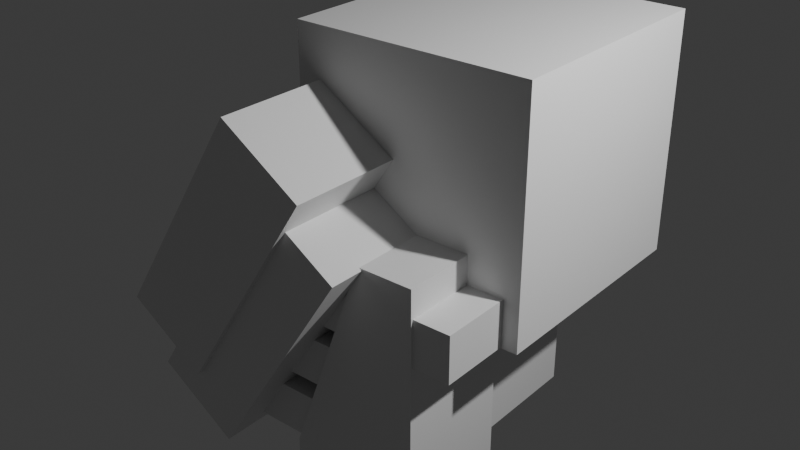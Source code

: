 # Source: PromoStands.blend  (saved by Blender 4.5.90; exported with 4.5.12 LTS)
import bpy
from mathutils import Matrix  # noqa: F401  (used for matrix-valued properties, if any)

bpy.ops.wm.read_factory_settings(use_empty=True)
scene = bpy.context.scene
scene.name = 'Scene'

# ---- collections
col_collection = bpy.data.collections.new('Collection'); scene.collection.children.link(col_collection)
col_export = bpy.data.collections.new('Export'); scene.collection.children.link(col_export)

# ---- materials (node trees are filled in below, after node groups)
mat_material = bpy.data.materials.new('Material')
mat_material.alpha_threshold = 0.0
mat_material.roughness = 0.5
mat_material.line_color = (0.0, 0.0, 0.0, 1.0)
mat_material_001 = bpy.data.materials.new('Material.001')
mat_material_001.alpha_threshold = 0.0
mat_material_001.roughness = 0.5
mat_material_001.line_color = (0.0, 0.0, 0.0, 1.0)

# ---- material node trees
mat_material.use_nodes = True; mat_material.node_tree.nodes.clear()
_N = mat_material.node_tree.nodes; _L = mat_material.node_tree.links
n0 = _N.new('ShaderNodeOutputMaterial'); n0.name = 'Material Output'; n0.location = (200, 100)
n1 = _N.new('ShaderNodeBsdfPrincipled'); n1.name = 'Principled BSDF'; n1.location = (-200, 100)
n1.inputs[3].default_value = 1.45
_L.new(n1.outputs[0], n0.inputs[0])
n0.is_active_output = True
mat_material_001.use_nodes = True; mat_material_001.node_tree.nodes.clear()
_N = mat_material_001.node_tree.nodes; _L = mat_material_001.node_tree.links
n0 = _N.new('ShaderNodeOutputMaterial'); n0.name = 'Material Output'; n0.location = (200, 100)
n1 = _N.new('ShaderNodeBsdfPrincipled'); n1.name = 'Principled BSDF'; n1.location = (-200, 100)
n1.inputs[3].default_value = 1.45
_L.new(n1.outputs[0], n0.inputs[0])
n0.is_active_output = True

# ---- world
world_world = bpy.data.worlds.new('World'); scene.world = world_world
world_world.use_nodes = True; world_world.node_tree.nodes.clear()
_N = world_world.node_tree.nodes; _L = world_world.node_tree.links
n0 = _N.new('ShaderNodeOutputWorld'); n0.name = 'World Output'; n0.location = (200, 100)
n1 = _N.new('ShaderNodeBackground'); n1.name = 'Background'; n1.location = (-200, 100)
n1.inputs[0].default_value = (0.05088, 0.05088, 0.05088, 1.0)
_L.new(n1.outputs[0], n0.inputs[0])
n0.is_active_output = True
world_world.color = (0.05088, 0.05088, 0.05088)
world_world.sun_shadow_jitter_overblur = 0.0

# ---- lights
light_light = bpy.data.lights.new('Light', 'POINT')
light_light.energy = 1000.0
light_light.shadow_soft_size = 0.1

# ---- meshes
me_cube_001 = bpy.data.meshes.new('Cube.001')
me_cube_001.from_pydata([(1.0, 1.0, 1.0), (1.0, 1.0, -1.0), (1.0, -1.0, 1.0), (0.8648, 0.9699, 0.7604), (0.8648, 0.9699, 0.3736), (0.4325, 0.9863, 0.2076), (0.2328, 0.9811, -0.3367), (0.4325, 0.9863, -0.1792), (1.0, -1.0, -1.0), (0.8648, -0.9604, 0.7604), (0.8648, -0.9604, 0.3736), (0.2328, 0.9811, -0.7235), (-1.0, 1.0, -1.0), (0.4325, -0.944, 0.2076), (-1.0, -1.0, -1.0), (0.4325, -0.944, -0.1792), (0.1041, 1.0, 1.0), (0.2328, -0.9492, -0.3367), (0.1041, -1.0, 1.0), (0.2328, -0.9492, -0.7235), (0.1275, -1.0, 0.9849), (-1.0, -1.0, -0.7558), (-1.0, 1.0, -0.7558), (0.1275, 1.0, 0.9849), (-0.7286, 0.9811, -0.3367), (-0.9791, 0.9811, -0.7235), (-0.9791, -0.9492, -0.7235), (-0.7286, -0.9492, -0.3367), (-0.6265, 0.9863, -0.1792), (-0.6265, 0.9834, -0.1792), (-0.376, 0.9863, 0.2076), (-0.6265, -0.944, -0.1792), (-0.376, -0.944, 0.2076), (-0.2685, -0.9604, 0.3736), (-0.2685, -0.9559, 0.3736), (-0.01794, -0.9604, 0.7604), (-0.2685, 0.9699, 0.3736), (-0.01794, 0.9699, 0.7604)], [], [(18, 2, 0, 16), (20, 21, 14, 8, 2, 18), (12, 14, 21, 22), (12, 1, 8, 14), (1, 0, 2, 8), (23, 16, 0, 1, 12, 22), (25, 22, 21, 26), (32, 31, 27, 26, 21, 20, 23, 22, 25, 24, 29, 28, 30, 36, 37, 35, 33, 34), (30, 32, 34, 36), (24, 27, 31, 29), (16, 23, 20, 18), (6, 17, 27, 24), (11, 19, 17, 6), (27, 17, 19, 26), (19, 11, 25, 26), (11, 6, 24, 25), (5, 13, 32, 30), (7, 15, 13, 5), (32, 13, 15, 31), (29, 31, 15, 7, 28), (7, 5, 30, 28), (3, 9, 35, 37), (4, 10, 9, 3), (35, 9, 10, 33), (33, 10, 4, 36, 34), (4, 3, 37, 36)])
_uv = me_cube_001.uv_layers.new(name='UVMap')
_uv.uv.foreach_set('vector', [0.737, 0.75, 0.625, 0.75, 0.625, 0.5, 0.737, 0.5, 0.6231, 0.8591, 0.4055, 1.0, 0.375, 1.0, 0.375, 0.75, 0.625, 0.75, 0.625, 0.862, 0.375, 0.25, 0.375, 0.0, 0.4055, 0.0, 0.4055, 0.25, 0.125, 0.5, 0.375, 0.5, 0.375, 0.75, 0.125, 0.75, 0.375, 0.5, 0.625, 0.5, 0.625, 0.75, 0.375, 0.75, 0.6231, 0.3909, 0.625, 0.388, 0.625, 0.5, 0.375, 0.5, 0.375, 0.25, 0.4055, 0.25, 0.1407, 0.5491, 0.1363, 0.5476, 0.1363, 0.7043, 0.1407, 0.7003, 0.2684, 0.6999, 0.2154, 0.6999, 0.1938, 0.7003, 0.1407, 0.7003, 0.1363, 0.7043, 0.375, 0.7043, 0.375, 0.5476, 0.1363, 0.5476, 0.1407, 0.5491, 0.1938, 0.5491, 0.2154, 0.5489, 0.2154, 0.5487, 0.2684, 0.5487, 0.2912, 0.5499, 0.3442, 0.5499, 0.3442, 0.7012, 0.2912, 0.7012, 0.2912, 0.7009, 0.2684, 0.5487, 0.2684, 0.6999, 0.2912, 0.7009, 0.2912, 0.5499, 0.1938, 0.5491, 0.1938, 0.7003, 0.2154, 0.6999, 0.2154, 0.5489, 0.3836, 0.5476, 0.375, 0.5476, 0.375, 0.7043, 0.3836, 0.7043, 0.625, 0.75, 0.875, 0.75, 0.875, 0.5652, 0.625, 0.5652, 0.375, 1.0, 0.375, 1.0, 0.625, 0.75, 0.625, 0.75, 0.625, 0.0, 0.625, 0.0, 0.375, 0.25, 0.375, 0.25, 0.125, 0.75, 0.375, 0.75, 0.375, 0.517, 0.125, 0.517, 0.375, 0.75, 0.625, 0.5, 0.625, 0.5, 0.375, 0.75, 0.625, 0.75, 0.875, 0.75, 0.875, 0.5946, 0.625, 0.5946, 0.375, 1.0, 0.375, 1.0, 0.625, 0.75, 0.625, 0.75, 0.625, 0.0, 0.625, 0.0, 0.375, 0.25, 0.375, 0.25, 0.3746, 0.5464, 0.125, 0.5464, 0.125, 0.75, 0.375, 0.75, 0.375, 0.5464, 0.375, 0.75, 0.625, 0.5, 0.625, 0.5, 0.375, 0.75, 0.625, 0.75, 0.875, 0.75, 0.875, 0.5803, 0.625, 0.5803, 0.375, 1.0, 0.375, 1.0, 0.625, 0.75, 0.625, 0.75, 0.625, 0.0, 0.625, 0.0, 0.375, 0.25, 0.375, 0.25, 0.125, 0.5321, 0.125, 0.75, 0.375, 0.75, 0.375, 0.5321, 0.1256, 0.5321, 0.375, 0.75, 0.625, 0.5, 0.625, 0.5, 0.375, 0.75])
me_cube_001.materials.append(mat_material)
me_cube_001.use_mirror_vertex_groups = False
me_cube_001.update()
me_cube = bpy.data.meshes.new('Cube')
me_cube.from_pydata([(1.0, 1.0, 1.0), (1.0, 1.0, -1.0), (1.0, -1.0, 1.0), (1.0, -1.0, -1.0), (-1.0, 1.0, 1.0), (-1.0, 1.0, -1.0), (-1.0, -1.0, 1.0), (-1.0, -1.0, -1.0)], [], [(0, 4, 6, 2), (3, 2, 6, 7), (7, 6, 4, 5), (5, 1, 3, 7), (1, 0, 2, 3), (5, 4, 0, 1)])
_uv = me_cube.uv_layers.new(name='UVMap')
_uv.uv.foreach_set('vector', [0.625, 0.5, 0.875, 0.5, 0.875, 0.75, 0.625, 0.75, 0.375, 0.75, 0.625, 0.75, 0.625, 1.0, 0.375, 1.0, 0.375, 0.0, 0.625, 0.0, 0.625, 0.25, 0.375, 0.25, 0.125, 0.5, 0.375, 0.5, 0.375, 0.75, 0.125, 0.75, 0.375, 0.5, 0.625, 0.5, 0.625, 0.75, 0.375, 0.75, 0.375, 0.25, 0.625, 0.25, 0.625, 0.5, 0.375, 0.5])
me_cube.materials.append(mat_material)
me_cube.use_mirror_vertex_groups = False
me_cube.update()
me_cube_002 = bpy.data.meshes.new('Cube.002')
me_cube_002.from_pydata([(1.0, 1.0, -1.0), (0.4325, 0.9863, 0.2076), (0.2328, 0.9811, -0.3367), (0.4325, 0.9863, -0.1792), (1.0, -1.0, -1.0), (0.2328, 0.9811, -0.7235), (-1.0, 1.0, -1.0), (0.4325, -0.944, 0.2076), (-1.0, -1.0, -1.0), (0.4325, -0.944, -0.1792), (0.2328, -0.9492, -0.3367), (0.2328, -0.9492, -0.7235), (-1.0, -1.0, -0.7558), (-1.0, 1.0, -0.7558), (-0.7286, 0.9811, -0.3367), (-0.9791, 0.9811, -0.7235), (-0.9791, -0.9492, -0.7235), (-0.7286, -0.9492, -0.3367), (-0.6265, 0.9863, -0.1792), (-0.6265, 0.9834, -0.1792), (-0.376, 0.9863, 0.2076), (-0.6265, -0.944, -0.1792), (-0.376, -0.944, 0.2076), (-0.273, -1.0, 0.3667), (1.0, -1.0, 0.3667), (1.0, 1.0, 0.3667), (-0.273, 1.0, 0.3667), (-0.273, -0.9555, 0.3667), (-0.273, 0.9706, 0.3667)], [], [(23, 12, 8, 4, 24), (6, 8, 12, 13), (6, 0, 4, 8), (24, 4, 0, 25), (0, 6, 13, 26, 25), (15, 13, 12, 16), (22, 21, 17, 16, 12, 23, 27), (13, 15, 14, 19, 18, 20, 28, 26), (20, 22, 27, 28), (14, 17, 21, 19), (2, 10, 17, 14), (5, 11, 10, 2), (17, 10, 11, 16), (11, 5, 15, 16), (5, 2, 14, 15), (1, 7, 22, 20), (3, 9, 7, 1), (22, 7, 9, 21), (19, 21, 9, 3, 18), (3, 1, 20, 18), (23, 24, 25, 26, 28, 27)])
_uv = me_cube_002.uv_layers.new(name='UVMap')
_uv.uv.foreach_set('vector', [0.5458, 0.9091, 0.4055, 1.0, 0.375, 1.0, 0.375, 0.75, 0.5458, 0.75, 0.375, 0.25, 0.375, 0.0, 0.4055, 0.0, 0.4055, 0.25, 0.125, 0.5, 0.375, 0.5, 0.375, 0.75, 0.125, 0.75, 0.5458, 0.75, 0.375, 0.75, 0.375, 0.5, 0.5458, 0.5, 0.375, 0.5, 0.375, 0.25, 0.4055, 0.25, 0.5458, 0.3409, 0.5458, 0.5, 0.1407, 0.5491, 0.1363, 0.5476, 0.1363, 0.7043, 0.1407, 0.7003, 0.2684, 0.6999, 0.2154, 0.6999, 0.1938, 0.7003, 0.1407, 0.7003, 0.1363, 0.7043, 0.2902, 0.7043, 0.2902, 0.7008, 0.1363, 0.5476, 0.1407, 0.5491, 0.1938, 0.5491, 0.2154, 0.5489, 0.2154, 0.5487, 0.2684, 0.5487, 0.2902, 0.5499, 0.2902, 0.5476, 0.2684, 0.5487, 0.2684, 0.6999, 0.2902, 0.7008, 0.2902, 0.5499, 0.1938, 0.5491, 0.1938, 0.7003, 0.2154, 0.6999, 0.2154, 0.5489, 0.625, 0.75, 0.875, 0.75, 0.875, 0.5652, 0.625, 0.5652, 0.375, 1.0, 0.375, 1.0, 0.625, 0.75, 0.625, 0.75, 0.625, 0.0, 0.625, 0.0, 0.375, 0.25, 0.375, 0.25, 0.125, 0.75, 0.375, 0.75, 0.375, 0.517, 0.125, 0.517, 0.375, 0.75, 0.625, 0.5, 0.625, 0.5, 0.375, 0.75, 0.625, 0.75, 0.875, 0.75, 0.875, 0.5946, 0.625, 0.5946, 0.375, 1.0, 0.375, 1.0, 0.625, 0.75, 0.625, 0.75, 0.625, 0.0, 0.625, 0.0, 0.375, 0.25, 0.375, 0.25, 0.3746, 0.5464, 0.125, 0.5464, 0.125, 0.75, 0.375, 0.75, 0.375, 0.5464, 0.375, 0.75, 0.625, 0.5, 0.625, 0.5, 0.375, 0.75, 0.231, 0.6671, 0.3196, 0.6671, 0.3196, 0.5421, 0.231, 0.5421, 0.231, 0.5439, 0.231, 0.6643])
me_cube_002.materials.append(mat_material_001)
me_cube_002.use_mirror_vertex_groups = False
me_cube_002.update()
me_cube_003 = bpy.data.meshes.new('Cube.003')
me_cube_003.from_pydata([(-1.0, -1.0, -1.0), (-1.0, -1.0, 1.0), (-1.0, 1.0, -1.0), (-1.0, 1.0, 1.0), (1.0, -1.0, -1.0), (1.0, -1.0, 1.0), (1.0, 1.0, -1.0), (1.0, 1.0, 1.0)], [], [(0, 1, 3, 2), (2, 3, 7, 6), (6, 7, 5, 4), (4, 5, 1, 0), (2, 6, 4, 0), (7, 3, 1, 5)])
_uv = me_cube_003.uv_layers.new(name='UVMap')
_uv.uv.foreach_set('vector', [0.375, 0.0, 0.625, 0.0, 0.625, 0.25, 0.375, 0.25, 0.375, 0.25, 0.625, 0.25, 0.625, 0.5, 0.375, 0.5, 0.375, 0.5, 0.625, 0.5, 0.625, 0.75, 0.375, 0.75, 0.375, 0.75, 0.625, 0.75, 0.625, 1.0, 0.375, 1.0, 0.125, 0.5, 0.375, 0.5, 0.375, 0.75, 0.125, 0.75, 0.625, 0.5, 0.875, 0.5, 0.875, 0.75, 0.625, 0.75])
me_cube_003.update()

# ---- objects
ob_promostands = bpy.data.objects.new('PromoStands', me_cube_001)
ob_light = bpy.data.objects.new('Light', light_light)
ob_promostands_001 = bpy.data.objects.new('PromoStands.001', me_cube)
ob_promostands_002 = bpy.data.objects.new('PromoStands.002', me_cube)
ob_promostands_004 = bpy.data.objects.new('PromoStands.004', me_cube)
ob_promostands_003 = bpy.data.objects.new('PromoStands.003', me_cube)
ob_promostands_005 = bpy.data.objects.new('PromoStands.005', me_cube)
ob_countershelves = bpy.data.objects.new('CounterShelves', me_cube_002)
ob_cube = bpy.data.objects.new('Cube', me_cube_003)

# ---- transforms, parenting, visibility, modifiers, constraints
ob_promostands.location = (0.0, 0.0, 1.0)
ob_promostands.scale = (0.5564, 0.5, 1.0)
ob_promostands.lock_rotations_4d = False
ob_promostands.empty_display_type = 'ARROWS'
ob_promostands.lineart.crease_threshold = 0.0
ob_light.location = (4.076, 1.005, 5.904)
ob_light.rotation_euler = (0.6503, 0.05522, 1.866)
ob_light.lock_rotations_4d = False
ob_light.empty_display_type = 'ARROWS'
ob_light.color = (0.0, 0.0, 0.0, 0.0)
ob_light.lineart.crease_threshold = 0.0
ob_promostands_001.location = (-0.8011, 0.006039, 1.292)
ob_promostands_001.rotation_euler = (0.0, -0.996, 0.0)
ob_promostands_001.scale = (1.086, 0.7976, 0.403)
ob_promostands_001.lock_rotations_4d = False
ob_promostands_001.empty_display_type = 'ARROWS'
ob_promostands_001.lineart.crease_threshold = 0.0
_m = ob_promostands_001.modifiers.new('Boolean', 'BOOLEAN')
ob_promostands_002.location = (-1.041, -0.04493, 1.832)
ob_promostands_002.rotation_euler = (0.0, -0.996, 0.0)
ob_promostands_002.scale = (1.086, 0.7976, 0.403)
ob_promostands_002.lock_rotations_4d = False
ob_promostands_002.empty_display_type = 'ARROWS'
ob_promostands_002.lineart.crease_threshold = 0.0
ob_promostands_004.location = (-0.4174, 0.007981, 0.4699)
ob_promostands_004.rotation_euler = (0.0, -0.0, 1.571)
ob_promostands_004.scale = (0.4826, 0.6503, 0.1934)
ob_promostands_004.lock_rotations_4d = False
ob_promostands_004.empty_display_type = 'ARROWS'
ob_promostands_004.lineart.crease_threshold = 0.0
ob_promostands_003.location = (-0.2178, 0.01059, 1.014)
ob_promostands_003.rotation_euler = (0.0, -0.0, 1.571)
ob_promostands_003.scale = (0.4826, 0.6503, 0.1934)
ob_promostands_003.lock_rotations_4d = False
ob_promostands_003.empty_display_type = 'ARROWS'
ob_promostands_003.lineart.crease_threshold = 0.0
ob_promostands_005.location = (0.2146, 0.002359, 1.567)
ob_promostands_005.rotation_euler = (0.0, -0.0, 1.571)
ob_promostands_005.scale = (0.4826, 0.6503, 0.1934)
ob_promostands_005.lock_rotations_4d = False
ob_promostands_005.empty_display_type = 'ARROWS'
ob_promostands_005.lineart.crease_threshold = 0.0
ob_countershelves.location = (0.0, 1.277, 1.0)
ob_countershelves.scale = (0.3302, 0.5, 1.0)
ob_countershelves.lock_rotations_4d = False
ob_countershelves.empty_display_type = 'ARROWS'
ob_countershelves.lineart.crease_threshold = 0.0
ob_cube.location = (0.0, 1.113, 2.367)

# ---- collection membership
col_collection.objects.link(ob_promostands)
col_collection.objects.link(ob_light)
col_collection.objects.link(ob_promostands_001)
col_collection.objects.link(ob_promostands_002)
col_collection.objects.link(ob_promostands_004)
col_collection.objects.link(ob_promostands_003)
col_collection.objects.link(ob_promostands_005)
col_collection.objects.link(ob_countershelves)
col_collection.objects.link(ob_cube)
col_export.objects.link(ob_promostands)

# ---- scene / render settings (as saved in the file)
scene.frame_start = 1; scene.frame_end = 250; scene.frame_set(1)
scene.render.engine = 'BLENDER_EEVEE_NEXT'
bpy.context.view_layer.update()

# ---- added for rendering (the .blend has no active camera): camera
cam_auto = bpy.data.cameras.new('AutoCamera')
cam_auto.lens = 50.0
cam_auto.sensor_width = 36.0
cam_auto.clip_end = 1000.0
ob_auto_camera = bpy.data.objects.new('AutoCamera', cam_auto)
scene.collection.objects.link(ob_auto_camera)
ob_auto_camera.location = (4.48818, -5.33226, 5.66173)
ob_auto_camera.rotation_euler = (1.09748, -7.21219e-08, 0.694738)
scene.camera = ob_auto_camera
bpy.context.view_layer.update()
